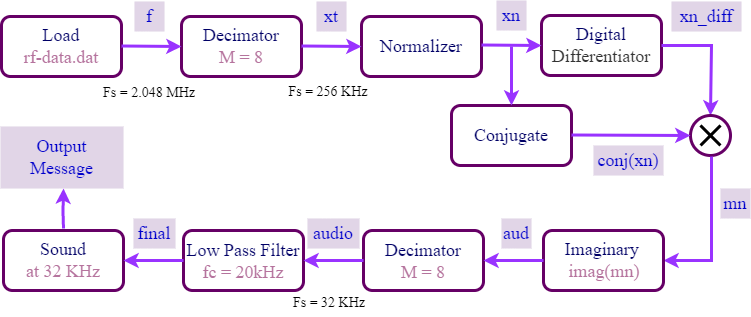

The diagram above was exported from draw.io. Its source (the exported page's mxGraphModel, read from the mxfile embedded in the PNG):
<mxGraphModel dx="868" dy="482" grid="1" gridSize="10" guides="1" tooltips="1" connect="1" arrows="1" fold="1" page="1" pageScale="1" pageWidth="850" pageHeight="1100" math="0" shadow="0">
  <root>
    <mxCell id="0" />
    <mxCell id="1" parent="0" />
    <mxCell id="Di9MlV4IZmUZ7Slw0axK-1" value="" style="rounded=1;whiteSpace=wrap;html=1;strokeColor=#660066;strokeWidth=3;" vertex="1" parent="1">
      <mxGeometry x="80" y="90" width="120" height="60" as="geometry" />
    </mxCell>
    <mxCell id="Di9MlV4IZmUZ7Slw0axK-2" value="&lt;font face=&quot;Times New Roman&quot; style=&quot;font-size: 18px&quot;&gt;&lt;font color=&quot;#000066&quot;&gt;Load&lt;/font&gt;&lt;br&gt;&lt;font color=&quot;#b5739d&quot;&gt;rf-data.dat&lt;/font&gt;&lt;br&gt;&lt;/font&gt;" style="text;html=1;strokeColor=none;fillColor=none;align=center;verticalAlign=middle;whiteSpace=wrap;rounded=0;fontColor=#333333;" vertex="1" parent="1">
      <mxGeometry x="100" y="105" width="80" height="30" as="geometry" />
    </mxCell>
    <mxCell id="Di9MlV4IZmUZ7Slw0axK-3" value="" style="rounded=1;whiteSpace=wrap;html=1;strokeColor=#660066;strokeWidth=3;" vertex="1" parent="1">
      <mxGeometry x="260" y="90" width="120" height="60" as="geometry" />
    </mxCell>
    <mxCell id="Di9MlV4IZmUZ7Slw0axK-4" value="&lt;font face=&quot;Times New Roman&quot; style=&quot;font-size: 18px&quot;&gt;&lt;font color=&quot;#000066&quot;&gt;Decimator&lt;/font&gt;&lt;br&gt;&lt;font color=&quot;#b5739d&quot;&gt;M = 8&lt;/font&gt;&lt;br&gt;&lt;/font&gt;" style="text;html=1;strokeColor=none;fillColor=none;align=center;verticalAlign=middle;whiteSpace=wrap;rounded=0;fontColor=#333333;" vertex="1" parent="1">
      <mxGeometry x="280" y="105" width="80" height="30" as="geometry" />
    </mxCell>
    <mxCell id="Di9MlV4IZmUZ7Slw0axK-5" value="" style="endArrow=classic;html=1;rounded=0;fontFamily=Times New Roman;fontSize=18;fontColor=#B5739D;strokeColor=#9933FF;strokeWidth=3;" edge="1" parent="1">
      <mxGeometry width="50" height="50" relative="1" as="geometry">
        <mxPoint x="200" y="119.5" as="sourcePoint" />
        <mxPoint x="260" y="120" as="targetPoint" />
      </mxGeometry>
    </mxCell>
    <mxCell id="Di9MlV4IZmUZ7Slw0axK-6" value="" style="rounded=1;whiteSpace=wrap;html=1;strokeColor=#660066;strokeWidth=3;" vertex="1" parent="1">
      <mxGeometry x="440" y="90" width="120" height="60" as="geometry" />
    </mxCell>
    <mxCell id="Di9MlV4IZmUZ7Slw0axK-7" value="&lt;font face=&quot;Times New Roman&quot; style=&quot;font-size: 18px&quot;&gt;&lt;font color=&quot;#000066&quot;&gt;Normalizer&lt;/font&gt;&lt;br&gt;&lt;/font&gt;" style="text;html=1;strokeColor=none;fillColor=none;align=center;verticalAlign=middle;whiteSpace=wrap;rounded=0;fontColor=#333333;" vertex="1" parent="1">
      <mxGeometry x="460" y="105" width="80" height="30" as="geometry" />
    </mxCell>
    <mxCell id="Di9MlV4IZmUZ7Slw0axK-8" value="" style="endArrow=classic;html=1;rounded=0;fontFamily=Times New Roman;fontSize=18;fontColor=#B5739D;strokeColor=#9933FF;strokeWidth=3;" edge="1" parent="1">
      <mxGeometry width="50" height="50" relative="1" as="geometry">
        <mxPoint x="380" y="119.5" as="sourcePoint" />
        <mxPoint x="440" y="120" as="targetPoint" />
      </mxGeometry>
    </mxCell>
    <mxCell id="Di9MlV4IZmUZ7Slw0axK-9" value="&lt;font color=&quot;#0000cc&quot;&gt;f&lt;/font&gt;" style="text;html=1;strokeColor=none;fillColor=#e1d5e7;align=center;verticalAlign=middle;whiteSpace=wrap;rounded=0;fontFamily=Times New Roman;fontSize=18;" vertex="1" parent="1">
      <mxGeometry x="213" y="75" width="30" height="30" as="geometry" />
    </mxCell>
    <mxCell id="Di9MlV4IZmUZ7Slw0axK-10" value="&lt;font color=&quot;#0000cc&quot;&gt;xt&lt;/font&gt;" style="text;html=1;strokeColor=none;fillColor=#e1d5e7;align=center;verticalAlign=middle;whiteSpace=wrap;rounded=0;fontFamily=Times New Roman;fontSize=18;" vertex="1" parent="1">
      <mxGeometry x="395" y="75" width="30" height="30" as="geometry" />
    </mxCell>
    <mxCell id="Di9MlV4IZmUZ7Slw0axK-11" value="&lt;font color=&quot;#000000&quot; style=&quot;font-size: 14px&quot;&gt;Fs = 2.048 MHz&lt;/font&gt;" style="text;html=1;strokeColor=none;fillColor=none;align=center;verticalAlign=middle;whiteSpace=wrap;rounded=0;fontFamily=Times New Roman;fontSize=18;fontColor=#0000CC;" vertex="1" parent="1">
      <mxGeometry x="148" y="150" width="160" height="30" as="geometry" />
    </mxCell>
    <mxCell id="Di9MlV4IZmUZ7Slw0axK-12" value="&lt;font color=&quot;#000000&quot; style=&quot;font-size: 14px&quot;&gt;Fs = 256 KHz&lt;/font&gt;" style="text;html=1;strokeColor=none;fillColor=none;align=center;verticalAlign=middle;whiteSpace=wrap;rounded=0;fontFamily=Times New Roman;fontSize=18;fontColor=#0000CC;" vertex="1" parent="1">
      <mxGeometry x="327" y="149" width="160" height="30" as="geometry" />
    </mxCell>
    <mxCell id="Di9MlV4IZmUZ7Slw0axK-16" value="" style="rounded=1;whiteSpace=wrap;html=1;strokeColor=#660066;strokeWidth=3;" vertex="1" parent="1">
      <mxGeometry x="620" y="89" width="120" height="60" as="geometry" />
    </mxCell>
    <mxCell id="Di9MlV4IZmUZ7Slw0axK-17" value="&lt;font face=&quot;Times New Roman&quot; style=&quot;font-size: 18px&quot;&gt;&lt;font color=&quot;#000066&quot;&gt;Digital&lt;br&gt;&lt;/font&gt;Differentiator&lt;br&gt;&lt;/font&gt;" style="text;html=1;strokeColor=none;fillColor=none;align=center;verticalAlign=middle;whiteSpace=wrap;rounded=0;fontColor=#333333;" vertex="1" parent="1">
      <mxGeometry x="640" y="104" width="80" height="30" as="geometry" />
    </mxCell>
    <mxCell id="Di9MlV4IZmUZ7Slw0axK-18" value="" style="endArrow=classic;html=1;rounded=0;fontFamily=Times New Roman;fontSize=18;fontColor=#B5739D;strokeColor=#9933FF;strokeWidth=3;" edge="1" parent="1">
      <mxGeometry width="50" height="50" relative="1" as="geometry">
        <mxPoint x="560" y="118.5" as="sourcePoint" />
        <mxPoint x="620" y="119" as="targetPoint" />
      </mxGeometry>
    </mxCell>
    <mxCell id="Di9MlV4IZmUZ7Slw0axK-19" value="&lt;font color=&quot;#0000cc&quot;&gt;xn&lt;/font&gt;" style="text;html=1;strokeColor=none;fillColor=#e1d5e7;align=center;verticalAlign=middle;whiteSpace=wrap;rounded=0;fontFamily=Times New Roman;fontSize=18;" vertex="1" parent="1">
      <mxGeometry x="575" y="74" width="30" height="30" as="geometry" />
    </mxCell>
    <mxCell id="Di9MlV4IZmUZ7Slw0axK-20" value="" style="rounded=1;whiteSpace=wrap;html=1;strokeColor=#660066;strokeWidth=3;" vertex="1" parent="1">
      <mxGeometry x="530" y="179" width="120" height="60" as="geometry" />
    </mxCell>
    <mxCell id="Di9MlV4IZmUZ7Slw0axK-21" value="&lt;font face=&quot;Times New Roman&quot; style=&quot;font-size: 18px&quot;&gt;&lt;font color=&quot;#000066&quot;&gt;Conjugate&lt;/font&gt;&lt;br&gt;&lt;/font&gt;" style="text;html=1;strokeColor=none;fillColor=none;align=center;verticalAlign=middle;whiteSpace=wrap;rounded=0;fontColor=#333333;" vertex="1" parent="1">
      <mxGeometry x="550" y="194" width="80" height="30" as="geometry" />
    </mxCell>
    <mxCell id="Di9MlV4IZmUZ7Slw0axK-22" value="" style="endArrow=classic;html=1;rounded=0;fontFamily=Times New Roman;fontSize=18;fontColor=#B5739D;strokeColor=#9933FF;strokeWidth=3;entryX=0.5;entryY=0;entryDx=0;entryDy=0;" edge="1" parent="1" target="Di9MlV4IZmUZ7Slw0axK-25">
      <mxGeometry width="50" height="50" relative="1" as="geometry">
        <mxPoint x="740" y="119" as="sourcePoint" />
        <mxPoint x="790" y="180" as="targetPoint" />
        <Array as="points">
          <mxPoint x="790" y="119" />
        </Array>
      </mxGeometry>
    </mxCell>
    <mxCell id="Di9MlV4IZmUZ7Slw0axK-23" value="&lt;font color=&quot;#0000cc&quot;&gt;xn_diff&lt;/font&gt;" style="text;html=1;strokeColor=none;fillColor=#e1d5e7;align=center;verticalAlign=middle;whiteSpace=wrap;rounded=0;fontFamily=Times New Roman;fontSize=18;" vertex="1" parent="1">
      <mxGeometry x="750" y="75" width="70" height="30" as="geometry" />
    </mxCell>
    <mxCell id="Di9MlV4IZmUZ7Slw0axK-25" value="" style="ellipse;whiteSpace=wrap;html=1;aspect=fixed;fontFamily=Times New Roman;fontSize=14;fontColor=#000000;strokeColor=#660066;strokeWidth=3;fillColor=none;" vertex="1" parent="1">
      <mxGeometry x="769" y="189" width="40" height="40" as="geometry" />
    </mxCell>
    <mxCell id="Di9MlV4IZmUZ7Slw0axK-27" value="" style="endArrow=classic;html=1;rounded=0;fontFamily=Times New Roman;fontSize=18;fontColor=#B5739D;strokeColor=#9933FF;strokeWidth=3;entryX=0.5;entryY=0;entryDx=0;entryDy=0;" edge="1" parent="1" target="Di9MlV4IZmUZ7Slw0axK-20">
      <mxGeometry width="50" height="50" relative="1" as="geometry">
        <mxPoint x="590" y="120" as="sourcePoint" />
        <mxPoint x="630" y="129" as="targetPoint" />
        <Array as="points" />
      </mxGeometry>
    </mxCell>
    <mxCell id="Di9MlV4IZmUZ7Slw0axK-28" value="" style="endArrow=classic;html=1;rounded=0;fontFamily=Times New Roman;fontSize=18;fontColor=#B5739D;strokeColor=#9933FF;strokeWidth=3;entryX=0;entryY=0.5;entryDx=0;entryDy=0;" edge="1" parent="1" target="Di9MlV4IZmUZ7Slw0axK-25">
      <mxGeometry width="50" height="50" relative="1" as="geometry">
        <mxPoint x="650" y="208.5" as="sourcePoint" />
        <mxPoint x="710" y="209" as="targetPoint" />
      </mxGeometry>
    </mxCell>
    <mxCell id="Di9MlV4IZmUZ7Slw0axK-30" value="" style="shape=umlDestroy;whiteSpace=wrap;html=1;strokeWidth=3;fontFamily=Times New Roman;fontSize=14;fontColor=#000000;fillColor=none;" vertex="1" parent="1">
      <mxGeometry x="779" y="199" width="20" height="20" as="geometry" />
    </mxCell>
    <mxCell id="Di9MlV4IZmUZ7Slw0axK-31" value="&lt;font color=&quot;#0000cc&quot;&gt;conj(xn)&lt;/font&gt;" style="text;html=1;strokeColor=none;fillColor=#e1d5e7;align=center;verticalAlign=middle;whiteSpace=wrap;rounded=0;fontFamily=Times New Roman;fontSize=18;" vertex="1" parent="1">
      <mxGeometry x="672" y="219" width="70" height="30" as="geometry" />
    </mxCell>
    <mxCell id="Di9MlV4IZmUZ7Slw0axK-32" value="" style="endArrow=classic;html=1;rounded=0;fontFamily=Times New Roman;fontSize=18;fontColor=#B5739D;strokeColor=#9933FF;strokeWidth=3;entryX=1;entryY=0.5;entryDx=0;entryDy=0;" edge="1" parent="1" target="Di9MlV4IZmUZ7Slw0axK-33">
      <mxGeometry width="50" height="50" relative="1" as="geometry">
        <mxPoint x="790" y="230" as="sourcePoint" />
        <mxPoint x="730" y="300" as="targetPoint" />
        <Array as="points">
          <mxPoint x="790" y="334" />
        </Array>
      </mxGeometry>
    </mxCell>
    <mxCell id="Di9MlV4IZmUZ7Slw0axK-33" value="" style="rounded=1;whiteSpace=wrap;html=1;strokeColor=#660066;strokeWidth=3;" vertex="1" parent="1">
      <mxGeometry x="622" y="304" width="120" height="60" as="geometry" />
    </mxCell>
    <mxCell id="Di9MlV4IZmUZ7Slw0axK-34" value="&lt;font face=&quot;Times New Roman&quot; style=&quot;font-size: 18px&quot;&gt;&lt;br&gt;&lt;/font&gt;" style="text;html=1;strokeColor=none;fillColor=none;align=center;verticalAlign=middle;whiteSpace=wrap;rounded=0;fontColor=#333333;" vertex="1" parent="1">
      <mxGeometry x="632" y="319" width="80" height="30" as="geometry" />
    </mxCell>
    <mxCell id="Di9MlV4IZmUZ7Slw0axK-35" value="&lt;font color=&quot;#0000cc&quot;&gt;mn&lt;/font&gt;" style="text;html=1;strokeColor=none;fillColor=#e1d5e7;align=center;verticalAlign=middle;whiteSpace=wrap;rounded=0;fontFamily=Times New Roman;fontSize=18;" vertex="1" parent="1">
      <mxGeometry x="799" y="262" width="30" height="30" as="geometry" />
    </mxCell>
    <mxCell id="Di9MlV4IZmUZ7Slw0axK-36" value="&lt;font face=&quot;Times New Roman&quot; style=&quot;font-size: 18px&quot;&gt;&lt;font color=&quot;#000066&quot;&gt;Imaginary&amp;nbsp;&lt;/font&gt;&lt;br&gt;&lt;font color=&quot;#b5739d&quot;&gt;imag(mn)&lt;/font&gt;&lt;br&gt;&lt;/font&gt;" style="text;html=1;strokeColor=none;fillColor=none;align=center;verticalAlign=middle;whiteSpace=wrap;rounded=0;fontColor=#333333;" vertex="1" parent="1">
      <mxGeometry x="643" y="319" width="80" height="30" as="geometry" />
    </mxCell>
    <mxCell id="Di9MlV4IZmUZ7Slw0axK-37" value="" style="rounded=1;whiteSpace=wrap;html=1;strokeColor=#660066;strokeWidth=3;" vertex="1" parent="1">
      <mxGeometry x="442" y="304" width="120" height="60" as="geometry" />
    </mxCell>
    <mxCell id="Di9MlV4IZmUZ7Slw0axK-39" value="" style="endArrow=classic;html=1;rounded=0;fontFamily=Times New Roman;fontSize=18;fontColor=#B5739D;strokeColor=#9933FF;strokeWidth=3;entryX=1;entryY=0.5;entryDx=0;entryDy=0;" edge="1" parent="1" target="Di9MlV4IZmUZ7Slw0axK-37">
      <mxGeometry width="50" height="50" relative="1" as="geometry">
        <mxPoint x="622" y="334" as="sourcePoint" />
        <mxPoint x="567" y="333.5" as="targetPoint" />
        <Array as="points">
          <mxPoint x="592" y="334" />
        </Array>
      </mxGeometry>
    </mxCell>
    <mxCell id="Di9MlV4IZmUZ7Slw0axK-40" value="&lt;font color=&quot;#0000cc&quot;&gt;aud&lt;/font&gt;" style="text;html=1;strokeColor=none;fillColor=#e1d5e7;align=center;verticalAlign=middle;whiteSpace=wrap;rounded=0;fontFamily=Times New Roman;fontSize=18;" vertex="1" parent="1">
      <mxGeometry x="580" y="292" width="30" height="30" as="geometry" />
    </mxCell>
    <mxCell id="Di9MlV4IZmUZ7Slw0axK-42" value="&lt;font face=&quot;Times New Roman&quot; style=&quot;font-size: 18px&quot;&gt;&lt;font color=&quot;#000066&quot;&gt;Decimator&lt;/font&gt;&lt;br&gt;&lt;font color=&quot;#b5739d&quot;&gt;M = 8&lt;/font&gt;&lt;br&gt;&lt;/font&gt;" style="text;html=1;strokeColor=none;fillColor=none;align=center;verticalAlign=middle;whiteSpace=wrap;rounded=0;fontColor=#333333;" vertex="1" parent="1">
      <mxGeometry x="462" y="320" width="80" height="30" as="geometry" />
    </mxCell>
    <mxCell id="Di9MlV4IZmUZ7Slw0axK-43" value="" style="rounded=1;whiteSpace=wrap;html=1;strokeColor=#660066;strokeWidth=3;" vertex="1" parent="1">
      <mxGeometry x="262" y="304" width="120" height="60" as="geometry" />
    </mxCell>
    <mxCell id="Di9MlV4IZmUZ7Slw0axK-44" value="" style="endArrow=classic;html=1;rounded=0;fontFamily=Times New Roman;fontSize=18;fontColor=#B5739D;strokeColor=#9933FF;strokeWidth=3;entryX=1;entryY=0.5;entryDx=0;entryDy=0;" edge="1" parent="1" target="Di9MlV4IZmUZ7Slw0axK-43">
      <mxGeometry width="50" height="50" relative="1" as="geometry">
        <mxPoint x="442" y="334" as="sourcePoint" />
        <mxPoint x="387" y="333.5" as="targetPoint" />
        <Array as="points">
          <mxPoint x="412" y="334" />
        </Array>
      </mxGeometry>
    </mxCell>
    <mxCell id="Di9MlV4IZmUZ7Slw0axK-45" value="&lt;font color=&quot;#0000cc&quot;&gt;audio&lt;/font&gt;" style="text;html=1;strokeColor=none;fillColor=#e1d5e7;align=center;verticalAlign=middle;whiteSpace=wrap;rounded=0;fontFamily=Times New Roman;fontSize=18;" vertex="1" parent="1">
      <mxGeometry x="386" y="292" width="52" height="30" as="geometry" />
    </mxCell>
    <mxCell id="Di9MlV4IZmUZ7Slw0axK-46" value="&lt;font face=&quot;Times New Roman&quot; style=&quot;font-size: 18px&quot;&gt;&lt;font color=&quot;#000066&quot;&gt;Low Pass Filter&lt;/font&gt;&lt;br&gt;&lt;font color=&quot;#b5739d&quot;&gt;fc = 20kHz&lt;/font&gt;&lt;br&gt;&lt;/font&gt;" style="text;html=1;strokeColor=none;fillColor=none;align=center;verticalAlign=middle;whiteSpace=wrap;rounded=0;fontColor=#333333;" vertex="1" parent="1">
      <mxGeometry x="262" y="320" width="120" height="30" as="geometry" />
    </mxCell>
    <mxCell id="Di9MlV4IZmUZ7Slw0axK-47" value="&lt;font color=&quot;#000000&quot; style=&quot;font-size: 14px&quot;&gt;Fs = 32 KHz&lt;/font&gt;" style="text;html=1;strokeColor=none;fillColor=none;align=center;verticalAlign=middle;whiteSpace=wrap;rounded=0;fontFamily=Times New Roman;fontSize=18;fontColor=#0000CC;" vertex="1" parent="1">
      <mxGeometry x="328" y="360" width="160" height="30" as="geometry" />
    </mxCell>
    <mxCell id="Di9MlV4IZmUZ7Slw0axK-48" value="" style="rounded=1;whiteSpace=wrap;html=1;strokeColor=#660066;strokeWidth=3;" vertex="1" parent="1">
      <mxGeometry x="82" y="304" width="120" height="60" as="geometry" />
    </mxCell>
    <mxCell id="Di9MlV4IZmUZ7Slw0axK-49" value="" style="endArrow=classic;html=1;rounded=0;fontFamily=Times New Roman;fontSize=18;fontColor=#B5739D;strokeColor=#9933FF;strokeWidth=3;entryX=1;entryY=0.5;entryDx=0;entryDy=0;" edge="1" parent="1" target="Di9MlV4IZmUZ7Slw0axK-48">
      <mxGeometry width="50" height="50" relative="1" as="geometry">
        <mxPoint x="262" y="334" as="sourcePoint" />
        <mxPoint x="207" y="333.5" as="targetPoint" />
        <Array as="points">
          <mxPoint x="232" y="334" />
        </Array>
      </mxGeometry>
    </mxCell>
    <mxCell id="Di9MlV4IZmUZ7Slw0axK-50" value="&lt;font color=&quot;#0000cc&quot;&gt;final&lt;/font&gt;" style="text;html=1;strokeColor=none;fillColor=#e1d5e7;align=center;verticalAlign=middle;whiteSpace=wrap;rounded=0;fontFamily=Times New Roman;fontSize=18;" vertex="1" parent="1">
      <mxGeometry x="212" y="292" width="42" height="30" as="geometry" />
    </mxCell>
    <mxCell id="Di9MlV4IZmUZ7Slw0axK-51" value="&lt;font face=&quot;Times New Roman&quot; style=&quot;font-size: 18px&quot;&gt;&lt;font color=&quot;#000066&quot;&gt;Sound&lt;/font&gt;&lt;br&gt;&lt;font color=&quot;#b5739d&quot;&gt;at 32 KHz&lt;/font&gt;&lt;br&gt;&lt;/font&gt;" style="text;html=1;strokeColor=none;fillColor=none;align=center;verticalAlign=middle;whiteSpace=wrap;rounded=0;fontColor=#333333;" vertex="1" parent="1">
      <mxGeometry x="102" y="319" width="80" height="30" as="geometry" />
    </mxCell>
    <mxCell id="Di9MlV4IZmUZ7Slw0axK-54" value="" style="endArrow=classic;html=1;rounded=0;fontFamily=Times New Roman;fontSize=18;fontColor=#B5739D;strokeColor=#9933FF;strokeWidth=3;" edge="1" parent="1">
      <mxGeometry width="50" height="50" relative="1" as="geometry">
        <mxPoint x="142" y="302" as="sourcePoint" />
        <mxPoint x="142" y="262" as="targetPoint" />
        <Array as="points">
          <mxPoint x="141.5" y="285" />
        </Array>
      </mxGeometry>
    </mxCell>
    <mxCell id="Di9MlV4IZmUZ7Slw0axK-55" value="&lt;font color=&quot;#0000cc&quot;&gt;Output&lt;br&gt;Message&lt;br&gt;&lt;/font&gt;" style="text;html=1;strokeColor=none;fillColor=#e1d5e7;align=center;verticalAlign=middle;whiteSpace=wrap;rounded=0;fontFamily=Times New Roman;fontSize=18;" vertex="1" parent="1">
      <mxGeometry x="79" y="200" width="123" height="62" as="geometry" />
    </mxCell>
  </root>
</mxGraphModel>